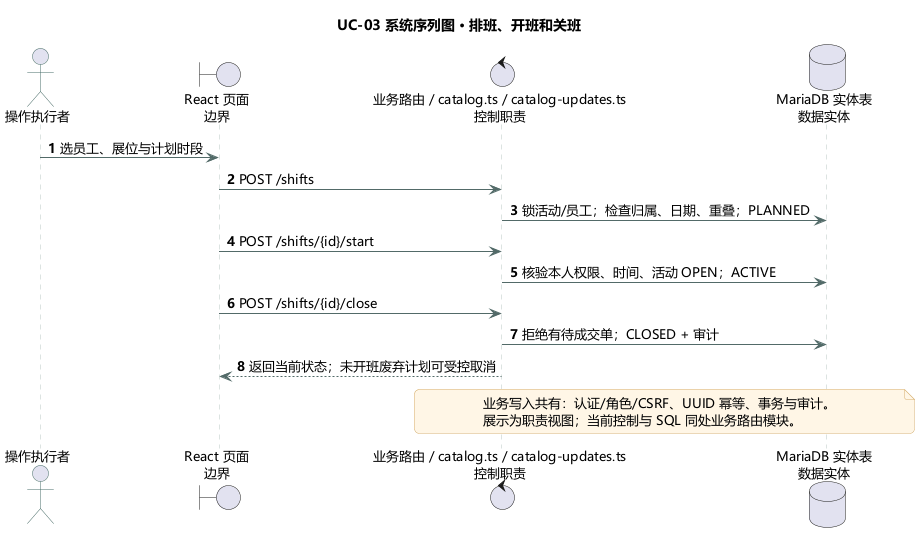

The diagram above was rendered by PlantUML. Its source (embedded in the PNG):
@startuml
!pragma layout smetana
skinparam backgroundColor #FFFFFF
skinparam shadowing false
skinparam defaultFontName Microsoft YaHei
skinparam defaultFontSize 13
skinparam roundcorner 10
skinparam ArrowColor #526A68
skinparam classBorderColor #476C68
skinparam classBackgroundColor #F1F7F5
skinparam classAttributeIconSize 0
skinparam packageBorderColor #AABCB7
skinparam packageBackgroundColor #FAFCFB
skinparam sequenceParticipantBackgroundColor #E9F3EF
skinparam sequenceParticipantBorderColor #476C68
skinparam sequenceLifeLineBorderColor #B8C7C2
skinparam actorBorderColor #476C68
skinparam usecaseBackgroundColor #EFF6F3
skinparam usecaseBorderColor #476C68
skinparam stateBackgroundColor #EFF6F3
skinparam stateBorderColor #476C68
skinparam noteBackgroundColor #FFF6E6
skinparam noteBorderColor #D6AF6E
title UC-03 系统序列图 · 排班、开班和关班
actor "操作执行者" as actor
boundary "React 页面\n边界" as ui
control "业务路由 / catalog.ts / catalog-updates.ts\n控制职责" as api
database "MariaDB 实体表\n数据实体" as db
autonumber
actor -> ui : 选员工、展位与计划时段
ui -> api : POST /shifts
api -> db : 锁活动/员工；检查归属、日期、重叠；PLANNED
ui -> api : POST /shifts/{id}/start
api -> db : 核验本人权限、时间、活动 OPEN；ACTIVE
ui -> api : POST /shifts/{id}/close
api -> db : 拒绝有待成交单；CLOSED + 审计
api --> ui : 返回当前状态；未开班废弃计划可受控取消
note over api,db
业务写入共有：认证/角色/CSRF、UUID 幂等、事务与审计。
展示为职责视图；当前控制与 SQL 同处业务路由模块。
end note
@enduml